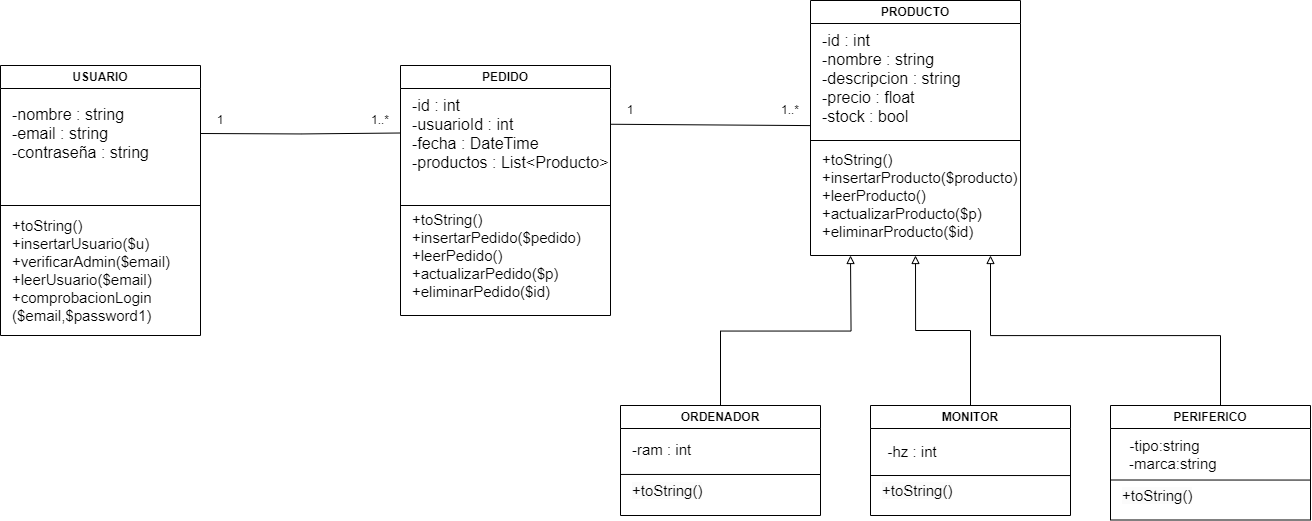

The diagram above was exported from draw.io. Its source (the exported page's mxGraphModel, read from the mxfile embedded in the PNG):
<mxGraphModel dx="2222" dy="1275" grid="1" gridSize="10" guides="1" tooltips="1" connect="1" arrows="1" fold="1" page="1" pageScale="1" pageWidth="827" pageHeight="1169" math="0" shadow="0">
  <root>
    <mxCell id="0" />
    <mxCell id="1" parent="0" />
    <mxCell id="-JKnhMQ96AK2MLOvpZJ2-5" value="USUARIO" style="swimlane;whiteSpace=wrap;html=1;" parent="1" vertex="1">
      <mxGeometry x="110" y="440" width="200" height="270" as="geometry" />
    </mxCell>
    <mxCell id="p8QmzLzM3BIG5U5EhaXH-1" style="edgeStyle=orthogonalEdgeStyle;rounded=0;orthogonalLoop=1;jettySize=auto;html=1;endArrow=none;endFill=0;" parent="-JKnhMQ96AK2MLOvpZJ2-5" edge="1">
      <mxGeometry relative="1" as="geometry">
        <mxPoint x="400" y="67.5" as="targetPoint" />
        <mxPoint x="200" y="68" as="sourcePoint" />
      </mxGeometry>
    </mxCell>
    <mxCell id="NAKarI1sRxVcQ-ri0ZDl-1" value="&lt;div align=&quot;left&quot;&gt;&lt;font style=&quot;font-size: 16px;&quot;&gt;-nombre : string&lt;/font&gt;&lt;/div&gt;&lt;div align=&quot;left&quot;&gt;&lt;font style=&quot;font-size: 16px;&quot;&gt;-email : string&lt;/font&gt;&lt;/div&gt;&lt;div align=&quot;left&quot;&gt;&lt;font style=&quot;font-size: 16px;&quot;&gt;&lt;font&gt;-contraseña : string&lt;/font&gt;&lt;font&gt;&lt;br&gt;&lt;/font&gt;&lt;/font&gt;&lt;/div&gt;" style="text;html=1;align=left;verticalAlign=middle;whiteSpace=wrap;rounded=0;" parent="-JKnhMQ96AK2MLOvpZJ2-5" vertex="1">
      <mxGeometry x="10" y="30" width="180" height="75" as="geometry" />
    </mxCell>
    <mxCell id="NAKarI1sRxVcQ-ri0ZDl-4" value="" style="endArrow=none;html=1;rounded=0;entryX=1;entryY=0.75;entryDx=0;entryDy=0;" parent="-JKnhMQ96AK2MLOvpZJ2-5" edge="1">
      <mxGeometry width="50" height="50" relative="1" as="geometry">
        <mxPoint y="140" as="sourcePoint" />
        <mxPoint x="200" y="140" as="targetPoint" />
      </mxGeometry>
    </mxCell>
    <mxCell id="NAKarI1sRxVcQ-ri0ZDl-5" value="&lt;div align=&quot;left&quot;&gt;+toString()&lt;/div&gt;&lt;div align=&quot;left&quot;&gt;+insertarUsuario($u)&lt;/div&gt;&lt;div align=&quot;left&quot;&gt;+verificarAdmin($email)&lt;br&gt;&lt;/div&gt;&lt;div align=&quot;left&quot;&gt;+leerUsuario($email)&lt;/div&gt;&lt;div align=&quot;left&quot;&gt;+comprobacionLogin&lt;/div&gt;&lt;div align=&quot;left&quot;&gt;($email,$password1)&lt;/div&gt;" style="text;html=1;align=left;verticalAlign=middle;whiteSpace=wrap;rounded=0;strokeWidth=2;fontSize=15;" parent="-JKnhMQ96AK2MLOvpZJ2-5" vertex="1">
      <mxGeometry x="10" y="190" width="60" height="30" as="geometry" />
    </mxCell>
    <mxCell id="NAKarI1sRxVcQ-ri0ZDl-6" value="PEDIDO" style="swimlane;whiteSpace=wrap;html=1;" parent="1" vertex="1">
      <mxGeometry x="510" y="440" width="210" height="250" as="geometry" />
    </mxCell>
    <mxCell id="p8QmzLzM3BIG5U5EhaXH-6" style="edgeStyle=orthogonalEdgeStyle;rounded=0;orthogonalLoop=1;jettySize=auto;html=1;exitX=1;exitY=0.25;exitDx=0;exitDy=0;endArrow=none;endFill=0;" parent="NAKarI1sRxVcQ-ri0ZDl-6" source="NAKarI1sRxVcQ-ri0ZDl-7" edge="1">
      <mxGeometry relative="1" as="geometry">
        <mxPoint x="410" y="58.80952380952374" as="targetPoint" />
        <Array as="points">
          <mxPoint x="210" y="60" />
          <mxPoint x="410" y="60" />
        </Array>
      </mxGeometry>
    </mxCell>
    <mxCell id="NAKarI1sRxVcQ-ri0ZDl-7" value="&lt;div align=&quot;left&quot;&gt;&lt;font style=&quot;font-size: 16px;&quot;&gt;-id : int&lt;br&gt;&lt;/font&gt;&lt;/div&gt;&lt;div align=&quot;left&quot;&gt;&lt;font style=&quot;font-size: 16px;&quot;&gt;-usuarioId : int&lt;br&gt;&lt;/font&gt;&lt;/div&gt;&lt;div align=&quot;left&quot;&gt;&lt;font style=&quot;font-size: 16px;&quot;&gt;&lt;font&gt;-fecha : &lt;/font&gt;&lt;font&gt;DateTime&lt;/font&gt;&lt;/font&gt;&lt;/div&gt;&lt;div align=&quot;left&quot;&gt;&lt;font style=&quot;font-size: 16px;&quot;&gt;&lt;font&gt;-productos : List&amp;lt;Producto&amp;gt;&lt;/font&gt;&lt;/font&gt;&lt;/div&gt;&lt;div align=&quot;left&quot;&gt;&lt;font style=&quot;font-size: 16px;&quot;&gt;&lt;font&gt;&lt;br&gt;&lt;/font&gt;&lt;/font&gt;&lt;/div&gt;" style="text;html=1;align=left;verticalAlign=middle;whiteSpace=wrap;rounded=0;" parent="NAKarI1sRxVcQ-ri0ZDl-6" vertex="1">
      <mxGeometry x="10" y="40" width="200" height="75" as="geometry" />
    </mxCell>
    <mxCell id="NAKarI1sRxVcQ-ri0ZDl-8" value="" style="endArrow=none;html=1;rounded=0;" parent="NAKarI1sRxVcQ-ri0ZDl-6" edge="1">
      <mxGeometry width="50" height="50" relative="1" as="geometry">
        <mxPoint y="140" as="sourcePoint" />
        <mxPoint x="210" y="140" as="targetPoint" />
      </mxGeometry>
    </mxCell>
    <mxCell id="NAKarI1sRxVcQ-ri0ZDl-9" value="&lt;div align=&quot;left&quot;&gt;+toString()&lt;/div&gt;&lt;div align=&quot;left&quot;&gt;+insertarPedido($pedido)&lt;/div&gt;&lt;div align=&quot;left&quot;&gt;+leerPedido()&lt;/div&gt;&lt;div align=&quot;left&quot;&gt;+actualizarPedido($p)&lt;br&gt;&lt;/div&gt;&lt;div align=&quot;left&quot;&gt;+eliminarPedido($id)&lt;/div&gt;" style="text;html=1;align=left;verticalAlign=middle;whiteSpace=wrap;rounded=0;fontSize=15;" parent="NAKarI1sRxVcQ-ri0ZDl-6" vertex="1">
      <mxGeometry x="10" y="170" width="190" height="40" as="geometry" />
    </mxCell>
    <mxCell id="4lgn6R_zk_JxOM9BDT87-1" value="PRODUCTO" style="swimlane;whiteSpace=wrap;html=1;" parent="1" vertex="1">
      <mxGeometry x="920" y="375" width="210" height="255" as="geometry" />
    </mxCell>
    <mxCell id="4lgn6R_zk_JxOM9BDT87-2" value="&lt;div align=&quot;left&quot;&gt;&lt;font style=&quot;font-size: 16px;&quot;&gt;-id : int&lt;br&gt;&lt;/font&gt;&lt;/div&gt;&lt;div align=&quot;left&quot;&gt;&lt;font style=&quot;font-size: 16px;&quot;&gt;-nombre : string&lt;/font&gt;&lt;/div&gt;&lt;div align=&quot;left&quot;&gt;&lt;font style=&quot;font-size: 16px;&quot;&gt;-descripcion : string&lt;/font&gt;&lt;/div&gt;&lt;div align=&quot;left&quot;&gt;&lt;font style=&quot;font-size: 16px;&quot;&gt;-precio : float&lt;/font&gt;&lt;/div&gt;&lt;div align=&quot;left&quot;&gt;&lt;font style=&quot;font-size: 16px;&quot;&gt;-stock : bool&lt;br&gt;&lt;/font&gt;&lt;/div&gt;" style="text;html=1;align=left;verticalAlign=middle;whiteSpace=wrap;rounded=0;" parent="4lgn6R_zk_JxOM9BDT87-1" vertex="1">
      <mxGeometry x="10" y="40" width="200" height="75" as="geometry" />
    </mxCell>
    <mxCell id="4lgn6R_zk_JxOM9BDT87-3" value="" style="endArrow=none;html=1;rounded=0;" parent="4lgn6R_zk_JxOM9BDT87-1" edge="1">
      <mxGeometry width="50" height="50" relative="1" as="geometry">
        <mxPoint y="140" as="sourcePoint" />
        <mxPoint x="210" y="140" as="targetPoint" />
      </mxGeometry>
    </mxCell>
    <mxCell id="4lgn6R_zk_JxOM9BDT87-4" value="&lt;div&gt;+toString()&lt;/div&gt;&lt;div&gt;+insertarProducto($producto)&lt;/div&gt;&lt;div&gt;+leerProducto()&lt;/div&gt;&lt;div&gt;+actualizarProducto($p)&lt;/div&gt;&lt;div&gt;+eliminarProducto($id)&lt;br&gt;&lt;/div&gt;" style="text;html=1;align=left;verticalAlign=middle;whiteSpace=wrap;rounded=0;fontSize=15;" parent="4lgn6R_zk_JxOM9BDT87-1" vertex="1">
      <mxGeometry x="10" y="175" width="190" height="40" as="geometry" />
    </mxCell>
    <mxCell id="p8QmzLzM3BIG5U5EhaXH-9" style="edgeStyle=orthogonalEdgeStyle;rounded=0;orthogonalLoop=1;jettySize=auto;html=1;exitX=0.5;exitY=0;exitDx=0;exitDy=0;endArrow=block;endFill=0;" parent="1" source="_04J7GgWjYyF4480sDeU-1" edge="1">
      <mxGeometry relative="1" as="geometry">
        <mxPoint x="960" y="630" as="targetPoint" />
      </mxGeometry>
    </mxCell>
    <mxCell id="_04J7GgWjYyF4480sDeU-1" value="ORDENADOR" style="swimlane;whiteSpace=wrap;html=1;" parent="1" vertex="1">
      <mxGeometry x="730" y="780" width="200" height="110" as="geometry" />
    </mxCell>
    <mxCell id="_04J7GgWjYyF4480sDeU-4" value="-ram : int" style="text;html=1;align=left;verticalAlign=middle;whiteSpace=wrap;rounded=0;fontSize=15;" parent="_04J7GgWjYyF4480sDeU-1" vertex="1">
      <mxGeometry x="10" y="22.5" width="80" height="42.5" as="geometry" />
    </mxCell>
    <mxCell id="M32nhlXBl7QAMC8j2PHS-3" value="&lt;span style=&quot;color: rgb(0, 0, 0); font-family: Helvetica; font-size: 15px; font-style: normal; font-variant-ligatures: normal; font-variant-caps: normal; font-weight: 400; letter-spacing: normal; orphans: 2; text-align: -webkit-left; text-indent: 0px; text-transform: none; widows: 2; word-spacing: 0px; -webkit-text-stroke-width: 0px; white-space: normal; background-color: rgb(251, 251, 251); text-decoration-thickness: initial; text-decoration-style: initial; text-decoration-color: initial; display: inline !important; float: none;&quot;&gt;+toString()&lt;/span&gt;" style="text;whiteSpace=wrap;html=1;" vertex="1" parent="_04J7GgWjYyF4480sDeU-1">
      <mxGeometry x="10" y="70" width="100" height="40" as="geometry" />
    </mxCell>
    <mxCell id="M32nhlXBl7QAMC8j2PHS-6" value="" style="endArrow=none;html=1;rounded=0;" edge="1" parent="_04J7GgWjYyF4480sDeU-1">
      <mxGeometry width="50" height="50" relative="1" as="geometry">
        <mxPoint y="68.94999999999999" as="sourcePoint" />
        <mxPoint x="200" y="69" as="targetPoint" />
      </mxGeometry>
    </mxCell>
    <mxCell id="p8QmzLzM3BIG5U5EhaXH-10" style="edgeStyle=orthogonalEdgeStyle;rounded=0;orthogonalLoop=1;jettySize=auto;html=1;entryX=0.5;entryY=1;entryDx=0;entryDy=0;endArrow=block;endFill=0;" parent="1" source="_04J7GgWjYyF4480sDeU-2" target="4lgn6R_zk_JxOM9BDT87-1" edge="1">
      <mxGeometry relative="1" as="geometry" />
    </mxCell>
    <mxCell id="_04J7GgWjYyF4480sDeU-2" value="MONITOR" style="swimlane;whiteSpace=wrap;html=1;" parent="1" vertex="1">
      <mxGeometry x="980" y="780" width="200" height="110" as="geometry" />
    </mxCell>
    <mxCell id="_04J7GgWjYyF4480sDeU-5" value="&amp;nbsp;-hz : int " style="text;html=1;align=center;verticalAlign=middle;whiteSpace=wrap;rounded=0;fontSize=15;" parent="_04J7GgWjYyF4480sDeU-2" vertex="1">
      <mxGeometry x="10" y="31" width="60" height="30" as="geometry" />
    </mxCell>
    <mxCell id="M32nhlXBl7QAMC8j2PHS-4" value="&lt;span style=&quot;color: rgb(0, 0, 0); font-family: Helvetica; font-size: 15px; font-style: normal; font-variant-ligatures: normal; font-variant-caps: normal; font-weight: 400; letter-spacing: normal; orphans: 2; text-align: -webkit-left; text-indent: 0px; text-transform: none; widows: 2; word-spacing: 0px; -webkit-text-stroke-width: 0px; white-space: normal; background-color: rgb(251, 251, 251); text-decoration-thickness: initial; text-decoration-style: initial; text-decoration-color: initial; display: inline !important; float: none;&quot;&gt;+toString()&lt;/span&gt;" style="text;whiteSpace=wrap;html=1;" vertex="1" parent="_04J7GgWjYyF4480sDeU-2">
      <mxGeometry x="10" y="70" width="100" height="40" as="geometry" />
    </mxCell>
    <mxCell id="M32nhlXBl7QAMC8j2PHS-8" value="" style="endArrow=none;html=1;rounded=0;" edge="1" parent="_04J7GgWjYyF4480sDeU-2">
      <mxGeometry width="50" height="50" relative="1" as="geometry">
        <mxPoint y="70.00000000000004" as="sourcePoint" />
        <mxPoint x="200" y="70.05" as="targetPoint" />
      </mxGeometry>
    </mxCell>
    <mxCell id="p8QmzLzM3BIG5U5EhaXH-11" style="edgeStyle=orthogonalEdgeStyle;rounded=0;orthogonalLoop=1;jettySize=auto;html=1;endArrow=block;endFill=0;" parent="1" source="_04J7GgWjYyF4480sDeU-3" edge="1">
      <mxGeometry relative="1" as="geometry">
        <mxPoint x="1100" y="630" as="targetPoint" />
        <Array as="points">
          <mxPoint x="1330" y="710" />
          <mxPoint x="1100" y="710" />
        </Array>
      </mxGeometry>
    </mxCell>
    <mxCell id="_04J7GgWjYyF4480sDeU-3" value="PERIFERICO" style="swimlane;whiteSpace=wrap;html=1;" parent="1" vertex="1">
      <mxGeometry x="1220" y="780" width="200" height="114.5" as="geometry" />
    </mxCell>
    <mxCell id="M32nhlXBl7QAMC8j2PHS-2" value="-tipo:string&lt;div&gt;&amp;nbsp; &amp;nbsp; -marca:string&lt;/div&gt;" style="text;html=1;align=center;verticalAlign=middle;whiteSpace=wrap;rounded=0;fontSize=15;" vertex="1" parent="_04J7GgWjYyF4480sDeU-3">
      <mxGeometry x="-20" y="30" width="149" height="39" as="geometry" />
    </mxCell>
    <mxCell id="M32nhlXBl7QAMC8j2PHS-5" value="&lt;span style=&quot;color: rgb(0, 0, 0); font-family: Helvetica; font-size: 15px; font-style: normal; font-variant-ligatures: normal; font-variant-caps: normal; font-weight: 400; letter-spacing: normal; orphans: 2; text-align: -webkit-left; text-indent: 0px; text-transform: none; widows: 2; word-spacing: 0px; -webkit-text-stroke-width: 0px; white-space: normal; background-color: rgb(251, 251, 251); text-decoration-thickness: initial; text-decoration-style: initial; text-decoration-color: initial; display: inline !important; float: none;&quot;&gt;+toString()&lt;/span&gt;" style="text;whiteSpace=wrap;html=1;" vertex="1" parent="_04J7GgWjYyF4480sDeU-3">
      <mxGeometry x="10" y="74.5" width="100" height="40" as="geometry" />
    </mxCell>
    <mxCell id="M32nhlXBl7QAMC8j2PHS-9" value="" style="endArrow=none;html=1;rounded=0;" edge="1" parent="_04J7GgWjYyF4480sDeU-3">
      <mxGeometry width="50" height="50" relative="1" as="geometry">
        <mxPoint y="74.5" as="sourcePoint" />
        <mxPoint x="200" y="74.54999999999995" as="targetPoint" />
      </mxGeometry>
    </mxCell>
    <mxCell id="p8QmzLzM3BIG5U5EhaXH-2" value="1" style="text;html=1;align=center;verticalAlign=middle;whiteSpace=wrap;rounded=0;" parent="1" vertex="1">
      <mxGeometry x="300" y="480" width="60" height="30" as="geometry" />
    </mxCell>
    <mxCell id="p8QmzLzM3BIG5U5EhaXH-3" value="1..*" style="text;html=1;align=center;verticalAlign=middle;whiteSpace=wrap;rounded=0;" parent="1" vertex="1">
      <mxGeometry x="460" y="480" width="60" height="30" as="geometry" />
    </mxCell>
    <mxCell id="p8QmzLzM3BIG5U5EhaXH-7" value="1..*" style="text;html=1;align=center;verticalAlign=middle;whiteSpace=wrap;rounded=0;" parent="1" vertex="1">
      <mxGeometry x="870" y="470" width="60" height="30" as="geometry" />
    </mxCell>
    <mxCell id="p8QmzLzM3BIG5U5EhaXH-8" value="1" style="text;html=1;align=center;verticalAlign=middle;whiteSpace=wrap;rounded=0;" parent="1" vertex="1">
      <mxGeometry x="710" y="470" width="60" height="30" as="geometry" />
    </mxCell>
  </root>
</mxGraphModel>